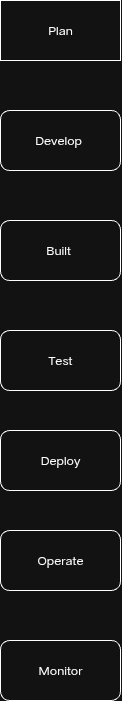

The diagram above was exported from draw.io. Its source (the exported page's mxGraphModel, read from the mxfile embedded in the PNG):
<mxGraphModel dx="238" dy="913" grid="1" gridSize="10" guides="1" tooltips="1" connect="1" arrows="1" fold="1" page="1" pageScale="1" pageWidth="850" pageHeight="1100" math="0" shadow="0">
  <root>
    <mxCell id="0" />
    <mxCell id="1" parent="0" />
    <mxCell id="sWqGHgkYODfKGaCk5vbg-1" value="Plan" style="rounded=0;whiteSpace=wrap;html=1;" vertex="1" parent="1">
      <mxGeometry x="300" y="110" width="120" height="60" as="geometry" />
    </mxCell>
    <mxCell id="sWqGHgkYODfKGaCk5vbg-3" value="Develop&amp;nbsp;" style="rounded=1;whiteSpace=wrap;html=1;" vertex="1" parent="1">
      <mxGeometry x="300" y="220" width="120" height="60" as="geometry" />
    </mxCell>
    <mxCell id="sWqGHgkYODfKGaCk5vbg-5" value="Built&amp;nbsp;" style="rounded=1;whiteSpace=wrap;html=1;" vertex="1" parent="1">
      <mxGeometry x="300" y="330" width="120" height="60" as="geometry" />
    </mxCell>
    <mxCell id="sWqGHgkYODfKGaCk5vbg-6" value="Test" style="rounded=1;whiteSpace=wrap;html=1;" vertex="1" parent="1">
      <mxGeometry x="300" y="440" width="120" height="60" as="geometry" />
    </mxCell>
    <mxCell id="sWqGHgkYODfKGaCk5vbg-7" value="Deploy" style="rounded=1;whiteSpace=wrap;html=1;" vertex="1" parent="1">
      <mxGeometry x="300" y="540" width="120" height="60" as="geometry" />
    </mxCell>
    <mxCell id="sWqGHgkYODfKGaCk5vbg-9" value="Operate" style="rounded=1;whiteSpace=wrap;html=1;" vertex="1" parent="1">
      <mxGeometry x="300" y="640" width="120" height="60" as="geometry" />
    </mxCell>
    <mxCell id="sWqGHgkYODfKGaCk5vbg-10" value="Monitor" style="rounded=1;whiteSpace=wrap;html=1;" vertex="1" parent="1">
      <mxGeometry x="300" y="750" width="120" height="60" as="geometry" />
    </mxCell>
  </root>
</mxGraphModel>